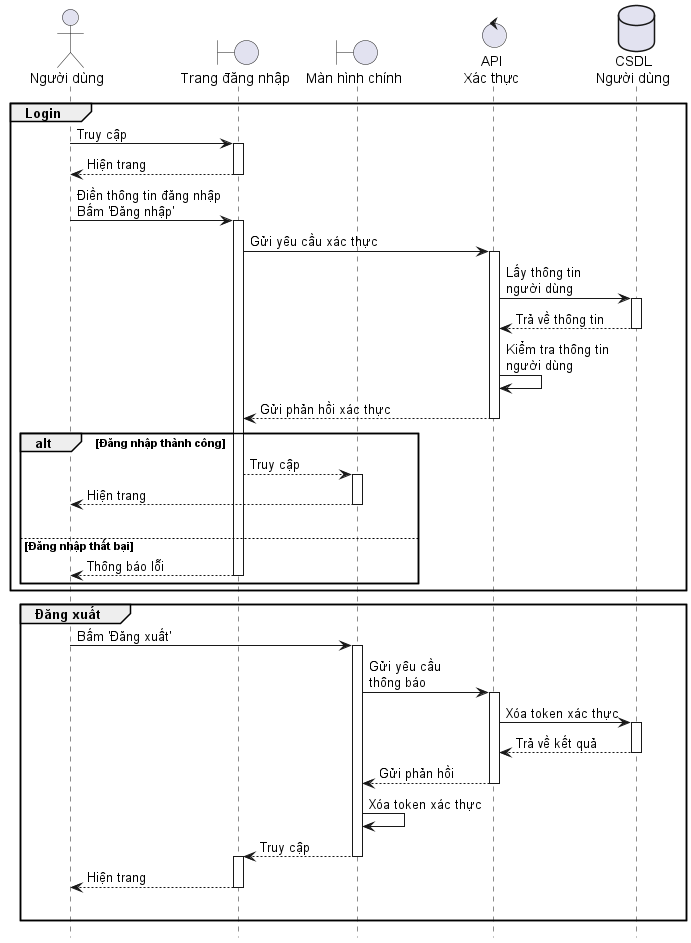

The diagram above was rendered by PlantUML. Its source (embedded in the PNG):
@startuml Authentication
hide footbox

actor User as "Người dùng"
boundary LoginPage as "Trang đăng nhập"
boundary MainPage as "Màn hình chính"
control API as "API\nXác thực"
database Database as "CSDL\nNgười dùng"

group Login
    User -> LoginPage ++ : Truy cập
    LoginPage --> User -- : Hiện trang
    User -> LoginPage ++ : Điền thông tin đăng nhập\nBấm 'Đăng nhập'
    LoginPage -> API ++ : Gửi yêu cầu xác thực
    API -> Database ++ : Lấy thông tin\nngười dùng
    Database --> API -- : Trả về thông tin
    API -> API : Kiểm tra thông tin\nngười dùng
    API --> LoginPage -- : Gửi phản hồi xác thực

    alt Đăng nhập thành công
        LoginPage --> MainPage ++ : Truy cập
        MainPage --> User -- : Hiện trang
        |||
    else Đăng nhập thất bại
        LoginPage --> User -- : Thông báo lỗi
    end
end

group Đăng xuất
    User -> MainPage ++ : Bấm 'Đăng xuất'
    MainPage -> API ++ : Gửi yêu cầu\nthông báo
    API -> Database ++ : Xóa token xác thực
    Database --> API -- : Trả về kết quả
    API --> MainPage -- : Gửi phản hồi
    MainPage -> MainPage : Xóa token xác thực
    MainPage --> LoginPage --++ : Truy cập
    LoginPage --> User -- : Hiện trang
    |||
end

@enduml